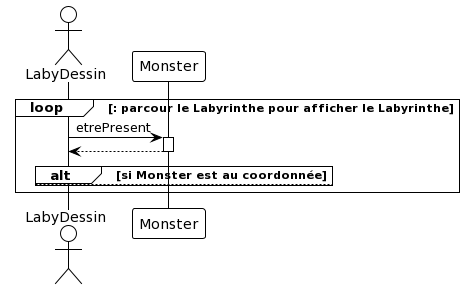

The diagram above was rendered by PlantUML. Its source (embedded in the PNG):
@startuml
!theme plain

skinparam linetype ortho

actor LabyDessin

loop : parcour le Labyrinthe pour afficher le Labyrinthe


LabyDessin -> Monster : etrePresent
activate Monster
Monster --> LabyDessin
deactivate Monster
alt si Monster est au coordonnée


else
  
end

end

deactivate LabyDessin
@enduml